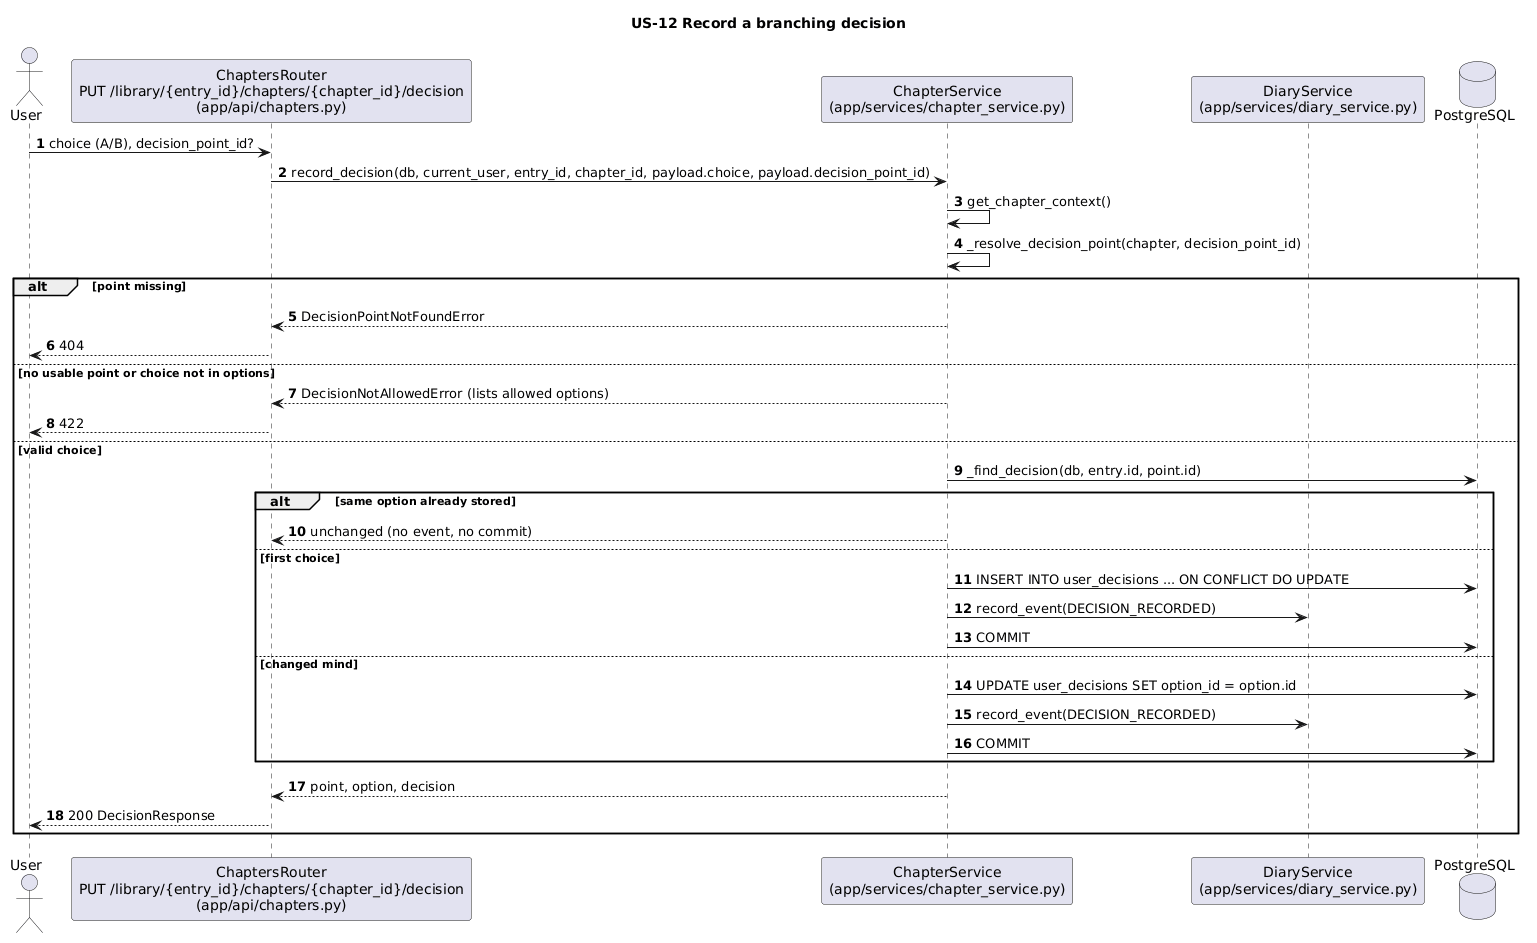

The diagram above was rendered by PlantUML. Its source (embedded in the PNG):
@startuml 08-us12-record-decision
title US-12 Record a branching decision
skinparam shadowing false
skinparam defaultFontName Helvetica
skinparam sequenceMessageAlign left
autonumber
actor User
participant "ChaptersRouter\nPUT /library/{entry_id}/chapters/{chapter_id}/decision\n(app/api/chapters.py)" as API
participant "ChapterService\n(app/services/chapter_service.py)" as SVC
participant "DiaryService\n(app/services/diary_service.py)" as DIA
database PostgreSQL as DB

User -> API : choice (A/B), decision_point_id?
API -> SVC : record_decision(db, current_user, entry_id, chapter_id, payload.choice, payload.decision_point_id)
SVC -> SVC : get_chapter_context()
SVC -> SVC : _resolve_decision_point(chapter, decision_point_id)
alt point missing
  SVC --> API : DecisionPointNotFoundError
  API --> User : 404
else no usable point or choice not in options
  SVC --> API : DecisionNotAllowedError (lists allowed options)
  API --> User : 422
else valid choice
  SVC -> DB : _find_decision(db, entry.id, point.id)
  alt same option already stored
    SVC --> API : unchanged (no event, no commit)
  else first choice
    SVC -> DB : INSERT INTO user_decisions ... ON CONFLICT DO UPDATE
    SVC -> DIA : record_event(DECISION_RECORDED)
    SVC -> DB : COMMIT
  else changed mind
    SVC -> DB : UPDATE user_decisions SET option_id = option.id
    SVC -> DIA : record_event(DECISION_RECORDED)
    SVC -> DB : COMMIT
  end
  SVC --> API : point, option, decision
  API --> User : 200 DecisionResponse
end
@enduml